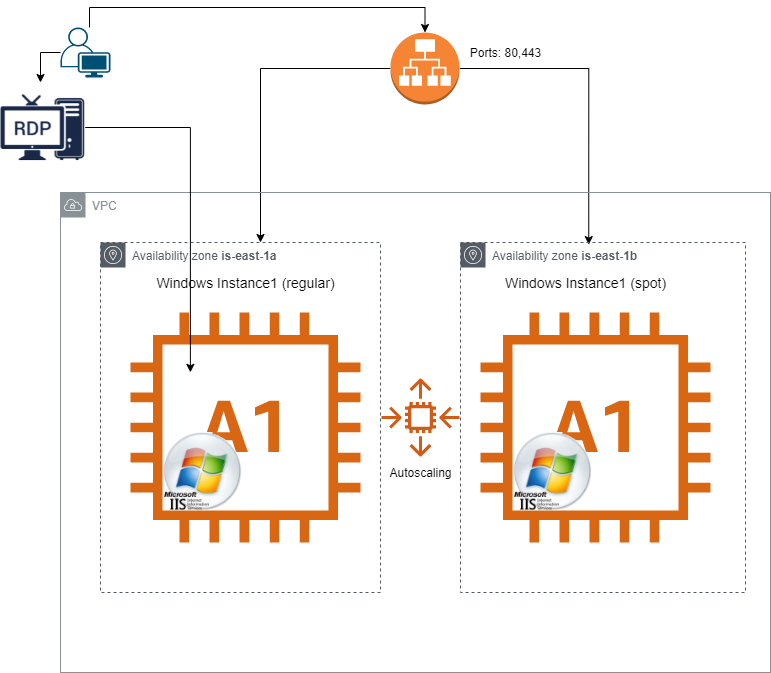

The diagram above was exported from draw.io. Its source (the exported page's mxGraphModel, read from the mxfile embedded in the PNG):
<mxGraphModel dx="1422" dy="705" grid="1" gridSize="10" guides="1" tooltips="1" connect="1" arrows="1" fold="1" page="1" pageScale="1" pageWidth="827" pageHeight="1169" math="0" shadow="0">
  <root>
    <mxCell id="0" />
    <mxCell id="1" parent="0" />
    <mxCell id="gcjG3ZXAu7VHMa0SxfrI-11" style="edgeStyle=orthogonalEdgeStyle;rounded=0;orthogonalLoop=1;jettySize=auto;html=1;" parent="1" source="gcjG3ZXAu7VHMa0SxfrI-1" target="gcjG3ZXAu7VHMa0SxfrI-9" edge="1">
      <mxGeometry relative="1" as="geometry">
        <Array as="points">
          <mxPoint x="280" y="76" />
        </Array>
      </mxGeometry>
    </mxCell>
    <mxCell id="gcjG3ZXAu7VHMa0SxfrI-12" style="edgeStyle=orthogonalEdgeStyle;rounded=0;orthogonalLoop=1;jettySize=auto;html=1;entryX=0.45;entryY=0.006;entryDx=0;entryDy=0;entryPerimeter=0;" parent="1" source="gcjG3ZXAu7VHMa0SxfrI-1" target="gcjG3ZXAu7VHMa0SxfrI-10" edge="1">
      <mxGeometry relative="1" as="geometry">
        <Array as="points">
          <mxPoint x="608" y="76" />
        </Array>
      </mxGeometry>
    </mxCell>
    <mxCell id="gcjG3ZXAu7VHMa0SxfrI-1" value="" style="outlineConnect=0;dashed=0;verticalLabelPosition=bottom;verticalAlign=top;align=center;html=1;shape=mxgraph.aws3.application_load_balancer;fillColor=#F58534;gradientColor=none;" parent="1" vertex="1">
      <mxGeometry x="410" y="40" width="69" height="72" as="geometry" />
    </mxCell>
    <mxCell id="gcjG3ZXAu7VHMa0SxfrI-2" value="VPC" style="outlineConnect=0;gradientColor=none;html=1;whiteSpace=wrap;fontSize=12;fontStyle=0;shape=mxgraph.aws4.group;grIcon=mxgraph.aws4.group_vpc;strokeColor=#879196;fillColor=none;verticalAlign=top;align=left;spacingLeft=30;fontColor=#879196;dashed=0;" parent="1" vertex="1">
      <mxGeometry x="80" y="200" width="710" height="480" as="geometry" />
    </mxCell>
    <mxCell id="gcjG3ZXAu7VHMa0SxfrI-3" value="" style="outlineConnect=0;fontColor=#232F3E;gradientColor=none;fillColor=#D86613;strokeColor=none;dashed=0;verticalLabelPosition=bottom;verticalAlign=top;align=center;html=1;fontSize=12;fontStyle=0;aspect=fixed;pointerEvents=1;shape=mxgraph.aws4.a1_instance;" parent="1" vertex="1">
      <mxGeometry x="150" y="320" width="230" height="230" as="geometry" />
    </mxCell>
    <mxCell id="gcjG3ZXAu7VHMa0SxfrI-4" value="" style="outlineConnect=0;fontColor=#232F3E;gradientColor=none;fillColor=#D86613;strokeColor=none;dashed=0;verticalLabelPosition=bottom;verticalAlign=top;align=center;html=1;fontSize=12;fontStyle=0;aspect=fixed;pointerEvents=1;shape=mxgraph.aws4.a1_instance;" parent="1" vertex="1">
      <mxGeometry x="500" y="320" width="230" height="230" as="geometry" />
    </mxCell>
    <mxCell id="gcjG3ZXAu7VHMa0SxfrI-5" value="&lt;font style=&quot;font-size: 14px&quot;&gt;Windows Instance1 (regular)&lt;/font&gt;" style="text;html=1;resizable=0;autosize=1;align=center;verticalAlign=middle;points=[];fillColor=none;strokeColor=none;rounded=0;" parent="1" vertex="1">
      <mxGeometry x="170" y="280" width="190" height="20" as="geometry" />
    </mxCell>
    <mxCell id="gcjG3ZXAu7VHMa0SxfrI-6" value="&lt;font style=&quot;font-size: 14px&quot;&gt;Windows Instance1 (spot)&lt;/font&gt;" style="text;html=1;resizable=0;autosize=1;align=center;verticalAlign=middle;points=[];fillColor=none;strokeColor=none;rounded=0;" parent="1" vertex="1">
      <mxGeometry x="515" y="280" width="180" height="20" as="geometry" />
    </mxCell>
    <mxCell id="gcjG3ZXAu7VHMa0SxfrI-9" value="Availability zone &lt;b&gt;is-east-1a&lt;/b&gt;" style="outlineConnect=0;gradientColor=none;html=1;whiteSpace=wrap;fontSize=12;fontStyle=0;shape=mxgraph.aws4.group;grIcon=mxgraph.aws4.group_availability_zone;strokeColor=#545B64;fillColor=none;verticalAlign=top;align=left;spacingLeft=30;fontColor=#545B64;dashed=1;" parent="1" vertex="1">
      <mxGeometry x="120" y="250" width="280" height="350" as="geometry" />
    </mxCell>
    <mxCell id="gcjG3ZXAu7VHMa0SxfrI-10" value="Availability zone &lt;b&gt;is-east-1b&lt;/b&gt;" style="outlineConnect=0;gradientColor=none;html=1;whiteSpace=wrap;fontSize=12;fontStyle=0;shape=mxgraph.aws4.group;grIcon=mxgraph.aws4.group_availability_zone;strokeColor=#545B64;fillColor=none;verticalAlign=top;align=left;spacingLeft=30;fontColor=#545B64;dashed=1;" parent="1" vertex="1">
      <mxGeometry x="480" y="250" width="285" height="350" as="geometry" />
    </mxCell>
    <mxCell id="gcjG3ZXAu7VHMa0SxfrI-13" value="" style="outlineConnect=0;fontColor=#232F3E;gradientColor=none;fillColor=#D05C17;strokeColor=none;dashed=0;verticalLabelPosition=bottom;verticalAlign=top;align=center;html=1;fontSize=12;fontStyle=0;aspect=fixed;pointerEvents=1;shape=mxgraph.aws4.auto_scaling2;" parent="1" vertex="1">
      <mxGeometry x="401" y="386" width="78" height="78" as="geometry" />
    </mxCell>
    <mxCell id="_UrG57zBpBV0d3O7z199-1" value="Autoscaling" style="text;html=1;resizable=0;autosize=1;align=center;verticalAlign=middle;points=[];fillColor=none;strokeColor=none;rounded=0;" vertex="1" parent="1">
      <mxGeometry x="400" y="470" width="80" height="20" as="geometry" />
    </mxCell>
    <mxCell id="_UrG57zBpBV0d3O7z199-2" value="Ports: 80,443" style="text;html=1;resizable=0;autosize=1;align=center;verticalAlign=middle;points=[];fillColor=none;strokeColor=none;rounded=0;" vertex="1" parent="1">
      <mxGeometry x="480" y="50" width="90" height="20" as="geometry" />
    </mxCell>
    <mxCell id="_UrG57zBpBV0d3O7z199-4" style="edgeStyle=orthogonalEdgeStyle;rounded=0;orthogonalLoop=1;jettySize=auto;html=1;entryX=0.5;entryY=0;entryDx=0;entryDy=0;entryPerimeter=0;exitX=0.58;exitY=0;exitDx=0;exitDy=0;exitPerimeter=0;" edge="1" parent="1" source="_UrG57zBpBV0d3O7z199-3" target="gcjG3ZXAu7VHMa0SxfrI-1">
      <mxGeometry relative="1" as="geometry" />
    </mxCell>
    <mxCell id="_UrG57zBpBV0d3O7z199-10" style="edgeStyle=orthogonalEdgeStyle;rounded=0;orthogonalLoop=1;jettySize=auto;html=1;" edge="1" parent="1" source="_UrG57zBpBV0d3O7z199-3">
      <mxGeometry relative="1" as="geometry">
        <mxPoint x="60" y="90" as="targetPoint" />
      </mxGeometry>
    </mxCell>
    <mxCell id="_UrG57zBpBV0d3O7z199-3" value="" style="points=[[0.35,0,0],[0.98,0.51,0],[1,0.71,0],[0.67,1,0],[0,0.795,0],[0,0.65,0]];verticalLabelPosition=bottom;html=1;verticalAlign=top;aspect=fixed;align=center;pointerEvents=1;shape=mxgraph.cisco19.user;fillColor=#005073;strokeColor=none;" vertex="1" parent="1">
      <mxGeometry x="80" y="35" width="50" height="50" as="geometry" />
    </mxCell>
    <mxCell id="_UrG57zBpBV0d3O7z199-9" style="edgeStyle=orthogonalEdgeStyle;rounded=0;orthogonalLoop=1;jettySize=auto;html=1;entryX=0.321;entryY=0.371;entryDx=0;entryDy=0;entryPerimeter=0;" edge="1" parent="1" source="_UrG57zBpBV0d3O7z199-6" target="gcjG3ZXAu7VHMa0SxfrI-9">
      <mxGeometry relative="1" as="geometry" />
    </mxCell>
    <mxCell id="_UrG57zBpBV0d3O7z199-6" value="" style="shape=image;verticalLabelPosition=bottom;labelBackgroundColor=#ffffff;verticalAlign=top;aspect=fixed;imageAspect=0;image=https://networkencyclopedia.com/wp-content/uploads/2020/04/remote-desktop-protocol-rdp.png;" vertex="1" parent="1">
      <mxGeometry x="20" y="100" width="84.75" height="70" as="geometry" />
    </mxCell>
    <mxCell id="_UrG57zBpBV0d3O7z199-11" value="" style="shape=image;verticalLabelPosition=bottom;labelBackgroundColor=#ffffff;verticalAlign=top;aspect=fixed;imageAspect=0;image=https://www.digicert.com/kb/images/d3/microsoft-iis.png;" vertex="1" parent="1">
      <mxGeometry x="180" y="440" width="84.21" height="80" as="geometry" />
    </mxCell>
    <mxCell id="_UrG57zBpBV0d3O7z199-12" value="" style="shape=image;verticalLabelPosition=bottom;labelBackgroundColor=#ffffff;verticalAlign=top;aspect=fixed;imageAspect=0;image=https://www.digicert.com/kb/images/d3/microsoft-iis.png;" vertex="1" parent="1">
      <mxGeometry x="530" y="440" width="84.21" height="80" as="geometry" />
    </mxCell>
  </root>
</mxGraphModel>